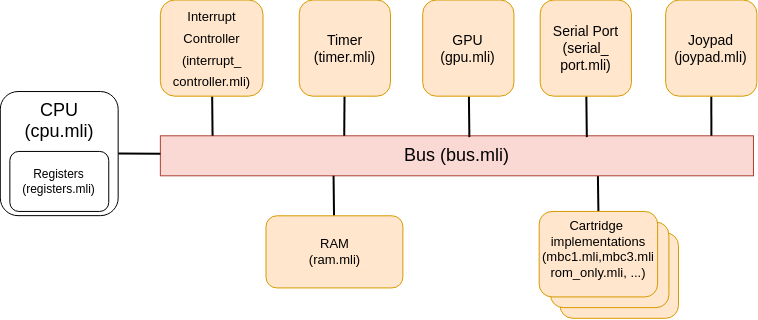

The diagram above was exported from draw.io. Its source (the exported page's mxGraphModel, read from the mxfile embedded in the PNG):
<mxGraphModel dx="2889" dy="3141" grid="1" gridSize="10" guides="1" tooltips="1" connect="1" arrows="1" fold="1" page="1" pageScale="1" pageWidth="827" pageHeight="1169" math="0" shadow="0">
  <root>
    <mxCell id="0" />
    <mxCell id="1" parent="0" />
    <mxCell id="2" style="edgeStyle=orthogonalEdgeStyle;rounded=0;orthogonalLoop=1;jettySize=auto;html=1;exitX=0.5;exitY=0;exitDx=0;exitDy=0;fontSize=13;endArrow=none;endFill=0;strokeWidth=2;" edge="1" source="19" parent="1">
      <mxGeometry relative="1" as="geometry">
        <mxPoint x="644.4000000000005" y="-1007.6999999999998" as="targetPoint" />
      </mxGeometry>
    </mxCell>
    <mxCell id="3" value="Bus (bus.mli)" style="rounded=0;whiteSpace=wrap;html=1;fontSize=18;container=0;fillColor=#fad9d5;strokeColor=#ae4132;" vertex="1" parent="1">
      <mxGeometry x="206.87" y="-1047.7" width="593.1100000000001" height="40" as="geometry" />
    </mxCell>
    <mxCell id="4" style="edgeStyle=none;rounded=0;orthogonalLoop=1;jettySize=auto;html=1;exitX=1;exitY=0.5;exitDx=0;exitDy=0;fontSize=13;endArrow=none;endFill=0;strokeWidth=2;" edge="1" source="20" target="3" parent="1">
      <mxGeometry relative="1" as="geometry" />
    </mxCell>
    <mxCell id="5" style="edgeStyle=none;rounded=0;orthogonalLoop=1;jettySize=auto;html=1;entryX=0.088;entryY=0;entryDx=0;entryDy=0;entryPerimeter=0;fontSize=13;endArrow=none;endFill=0;strokeWidth=2;" edge="1" source="6" target="3" parent="1">
      <mxGeometry relative="1" as="geometry" />
    </mxCell>
    <mxCell id="6" value="&lt;font style=&quot;font-size: 13px&quot;&gt;Interrupt&lt;br&gt;Controller&lt;br&gt;(interrupt_&lt;br&gt;controller.mli)&lt;/font&gt;" style="rounded=1;whiteSpace=wrap;html=1;fontSize=18;fillColor=#ffe6cc;strokeColor=#d79b00;container=0;" vertex="1" parent="1">
      <mxGeometry x="206.86603475513425" y="-1183.4857142857143" width="102.65402843601896" height="96.17142857142856" as="geometry" />
    </mxCell>
    <mxCell id="7" style="edgeStyle=none;rounded=0;orthogonalLoop=1;jettySize=auto;html=1;entryX=0.31;entryY=0;entryDx=0;entryDy=0;entryPerimeter=0;fontSize=13;endArrow=none;endFill=0;strokeWidth=2;" edge="1" source="8" target="3" parent="1">
      <mxGeometry relative="1" as="geometry" />
    </mxCell>
    <mxCell id="8" value="Timer&lt;br&gt;(timer.mli)" style="rounded=1;whiteSpace=wrap;html=1;fontSize=14;fillColor=#ffe6cc;strokeColor=#d79b00;container=0;" vertex="1" parent="1">
      <mxGeometry x="345.73807266982624" y="-1183.4857142857143" width="91.24802527646129" height="96.17142857142856" as="geometry" />
    </mxCell>
    <mxCell id="9" style="edgeStyle=none;rounded=0;orthogonalLoop=1;jettySize=auto;html=1;entryX=0.521;entryY=0.033;entryDx=0;entryDy=0;entryPerimeter=0;fontSize=13;endArrow=none;endFill=0;strokeWidth=2;" edge="1" source="10" target="3" parent="1">
      <mxGeometry relative="1" as="geometry" />
    </mxCell>
    <mxCell id="10" value="GPU&lt;br&gt;(gpu.mli)" style="rounded=1;whiteSpace=wrap;html=1;fontSize=14;strokeWidth=1;fillColor=#ffe6cc;strokeColor=#d79b00;container=0;" vertex="1" parent="1">
      <mxGeometry x="469.2041074249605" y="-1183.4857142857143" width="91.24802527646129" height="96.17142857142856" as="geometry" />
    </mxCell>
    <mxCell id="11" style="edgeStyle=none;rounded=0;orthogonalLoop=1;jettySize=auto;html=1;entryX=0.719;entryY=0.033;entryDx=0;entryDy=0;entryPerimeter=0;fontSize=13;endArrow=none;endFill=0;strokeWidth=2;" edge="1" source="12" target="3" parent="1">
      <mxGeometry relative="1" as="geometry" />
    </mxCell>
    <mxCell id="12" value="Serial Port&lt;br&gt;(serial_&lt;br&gt;port.mli)" style="rounded=1;whiteSpace=wrap;html=1;fontSize=14;fillColor=#ffe6cc;strokeColor=#d79b00;container=0;" vertex="1" parent="1">
      <mxGeometry x="586.6859399684043" y="-1183.4857142857143" width="91.24802527646129" height="96.17142857142856" as="geometry" />
    </mxCell>
    <mxCell id="13" style="edgeStyle=none;rounded=0;orthogonalLoop=1;jettySize=auto;html=1;entryX=0.929;entryY=0;entryDx=0;entryDy=0;entryPerimeter=0;fontSize=13;endArrow=none;endFill=0;strokeWidth=2;" edge="1" source="14" target="3" parent="1">
      <mxGeometry relative="1" as="geometry" />
    </mxCell>
    <mxCell id="14" value="Joypad&lt;br&gt;(joypad.mli)" style="rounded=1;whiteSpace=wrap;html=1;fontSize=14;fillColor=#ffe6cc;strokeColor=#d79b00;container=0;" vertex="1" parent="1">
      <mxGeometry x="712.151974723539" y="-1183.4857142857143" width="91.24802527646129" height="96.17142857142856" as="geometry" />
    </mxCell>
    <mxCell id="15" style="edgeStyle=none;rounded=0;orthogonalLoop=1;jettySize=auto;html=1;entryX=0.292;entryY=1;entryDx=0;entryDy=0;entryPerimeter=0;fontSize=13;endArrow=none;endFill=0;strokeWidth=2;" edge="1" source="16" target="3" parent="1">
      <mxGeometry relative="1" as="geometry" />
    </mxCell>
    <mxCell id="16" value="RAM&lt;br&gt;(ram.mli)" style="rounded=1;whiteSpace=wrap;html=1;fontSize=13;fillColor=#ffe6cc;strokeColor=#d79b00;container=0;" vertex="1" parent="1">
      <mxGeometry x="312.5200631911532" y="-967.697142857143" width="136.87203791469196" height="72.12857142857142" as="geometry" />
    </mxCell>
    <mxCell id="17" value="" style="rounded=1;whiteSpace=wrap;html=1;fontSize=13;strokeWidth=1;align=left;verticalAlign=top;fillColor=#ffe6cc;strokeColor=#d79b00;container=0;" vertex="1" parent="1">
      <mxGeometry x="606.5443604333301" y="-950.6857142857143" width="118.4529925078465" height="85.48571428571428" as="geometry" />
    </mxCell>
    <mxCell id="18" value="" style="rounded=1;whiteSpace=wrap;html=1;fontSize=13;strokeWidth=1;align=left;verticalAlign=top;fillColor=#ffe6cc;strokeColor=#d79b00;container=0;" vertex="1" parent="1">
      <mxGeometry x="596.9530250075933" y="-961.3714285714286" width="118.4529925078465" height="85.48571428571428" as="geometry" />
    </mxCell>
    <mxCell id="19" value="&lt;font style=&quot;font-size: 13px&quot;&gt;Cartridge &lt;br&gt;implementations&lt;br&gt;(mbc1.mli,mbc3.mli&lt;br&gt;rom_only.mli, ...)&lt;/font&gt;" style="rounded=1;whiteSpace=wrap;html=1;fontSize=13;strokeWidth=1;align=center;verticalAlign=top;fillColor=#ffe6cc;strokeColor=#d79b00;container=0;" vertex="1" parent="1">
      <mxGeometry x="585.683205882353" y="-972.0571428571429" width="118.4529925078465" height="85.48571428571428" as="geometry" />
    </mxCell>
    <mxCell id="20" value="&lt;font style=&quot;font-size: 18px&quot;&gt;CPU&lt;br&gt;(cpu.mli)&lt;br&gt;&lt;br&gt;&lt;br&gt;&lt;br&gt;&lt;/font&gt;" style="rounded=1;whiteSpace=wrap;html=1;aspect=fixed;container=0;" vertex="1" parent="1">
      <mxGeometry x="46.80999999999995" y="-1091.9614285714285" width="117.8601895734597" height="124.11277251184835" as="geometry" />
    </mxCell>
    <mxCell id="21" value="&lt;font color=&quot;#000000&quot;&gt;Registers&lt;br&gt;(registers.mli)&lt;br&gt;&lt;/font&gt;" style="rounded=1;whiteSpace=wrap;html=1;fontColor=#FF3333;strokeColor=#000000;strokeWidth=1;fillColor=#FFFFFF;container=0;" vertex="1" parent="1">
      <mxGeometry x="56.37000000000001" y="-1032.0600000000002" width="98.88" height="60" as="geometry" />
    </mxCell>
  </root>
</mxGraphModel>